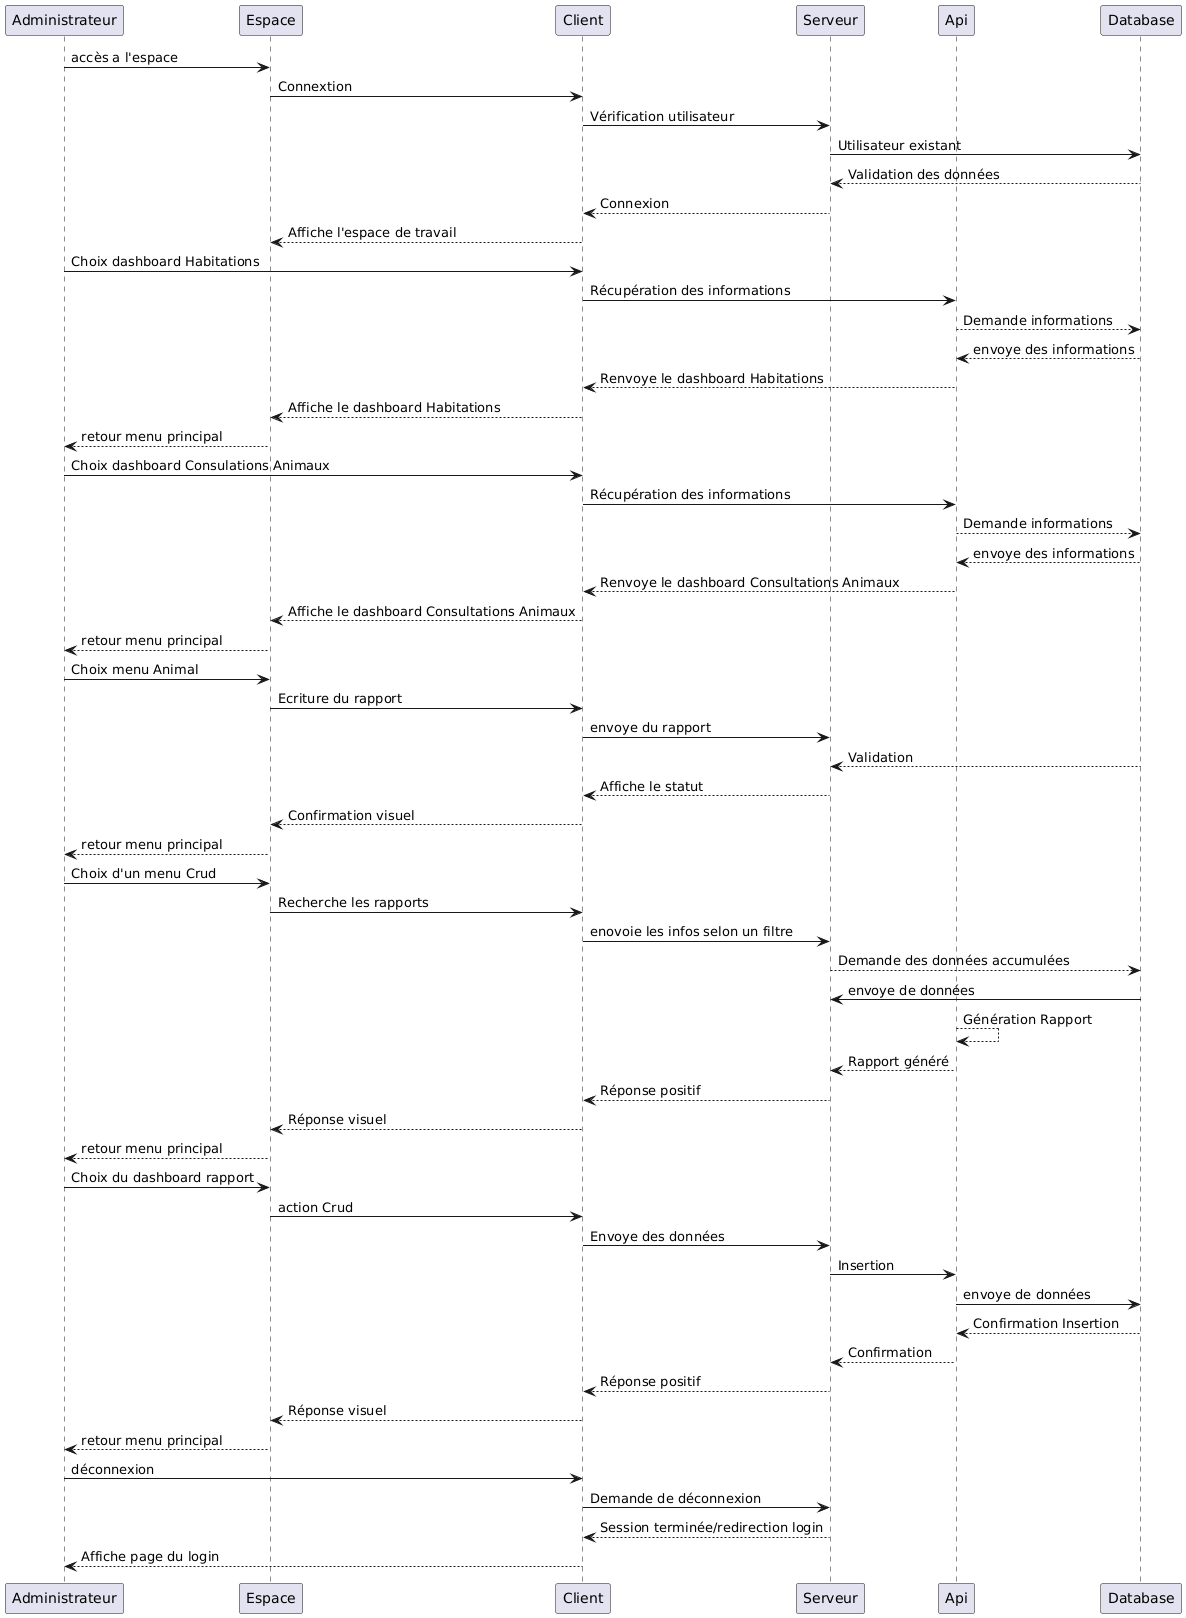

The diagram above was rendered by PlantUML. Its source (embedded in the PNG):
@startuml
participant Administrateur
participant Espace
participant Client
participant Serveur
participant Api
participant Database

Administrateur -> Espace: accès a l'espace
Espace -> Client : Connextion
Client -> Serveur: Vérification utilisateur
Serveur -> Database: Utilisateur existant
Database --> Serveur: Validation des données
Serveur --> Client: Connexion
Client --> Espace: Affiche l'espace de travail

Administrateur -> Client: Choix dashboard Habitations
Client -> Api: Récupération des informations
Api --> Database: Demande informations
Database --> Api: envoye des informations
Api --> Client: Renvoye le dashboard Habitations
Client --> Espace: Affiche le dashboard Habitations
Espace --> Administrateur: retour menu principal


Administrateur -> Client: Choix dashboard Consulations Animaux
Client -> Api: Récupération des informations
Api --> Database: Demande informations
Database --> Api: envoye des informations
Api --> Client: Renvoye le dashboard Consultations Animaux
Client --> Espace: Affiche le dashboard Consultations Animaux
Espace --> Administrateur: retour menu principal


Administrateur -> Espace: Choix menu Animal
Espace -> Client: Ecriture du rapport 
Client -> Serveur: envoye du rapport
Database --> Serveur: Validation
Serveur --> Client: Affiche le statut
Client --> Espace: Confirmation visuel
Espace --> Administrateur: retour menu principal

Administrateur -> Espace: Choix d'un menu Crud
Espace -> Client: Recherche les rapports 
Client -> Serveur: enovoie les infos selon un filtre
Serveur --> Database : Demande des données accumulées
Database -> Serveur: envoye de données
Api --> Api: Génération Rapport
Api --> Serveur: Rapport généré
Serveur --> Client : Réponse positif
Client --> Espace : Réponse visuel
Espace --> Administrateur : retour menu principal

Administrateur -> Espace: Choix du dashboard rapport
Espace -> Client: action Crud
Client -> Serveur: Envoye des données 
Serveur -> Api: Insertion
Api -> Database: envoye de données
Database --> Api: Confirmation Insertion
Api --> Serveur: Confirmation
Serveur --> Client : Réponse positif
Client --> Espace : Réponse visuel
Espace --> Administrateur : retour menu principal

Administrateur -> Client: déconnexion
Client -> Serveur: Demande de déconnexion
Serveur --> Client: Session terminée/redirection login
Client --> Administrateur: Affiche page du login
@enduml